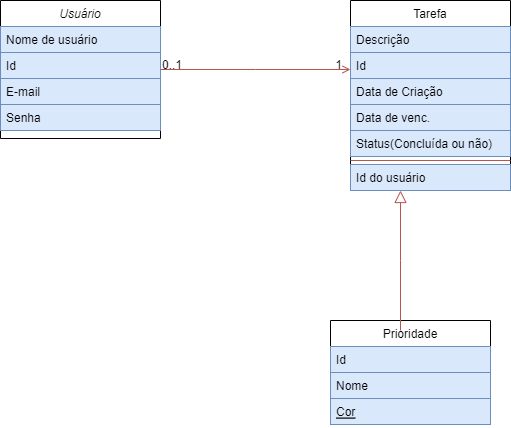

The diagram above was exported from draw.io. Its source (the exported page's mxGraphModel, read from the mxfile embedded in the PNG):
<mxGraphModel dx="1009" dy="542" grid="1" gridSize="10" guides="1" tooltips="1" connect="1" arrows="1" fold="1" page="1" pageScale="1" pageWidth="827" pageHeight="1169" math="0" shadow="0">
  <root>
    <mxCell id="WIyWlLk6GJQsqaUBKTNV-0" />
    <mxCell id="WIyWlLk6GJQsqaUBKTNV-1" parent="WIyWlLk6GJQsqaUBKTNV-0" />
    <mxCell id="zkfFHV4jXpPFQw0GAbJ--0" value="Usuário" style="swimlane;fontStyle=2;align=center;verticalAlign=top;childLayout=stackLayout;horizontal=1;startSize=26;horizontalStack=0;resizeParent=1;resizeLast=0;collapsible=1;marginBottom=0;rounded=0;shadow=0;strokeWidth=1;" parent="WIyWlLk6GJQsqaUBKTNV-1" vertex="1">
      <mxGeometry x="90" y="60" width="160" height="138" as="geometry">
        <mxRectangle x="230" y="140" width="160" height="26" as="alternateBounds" />
      </mxGeometry>
    </mxCell>
    <mxCell id="zkfFHV4jXpPFQw0GAbJ--1" value="Nome de usuário" style="text;align=left;verticalAlign=top;spacingLeft=4;spacingRight=4;overflow=hidden;rotatable=0;points=[[0,0.5],[1,0.5]];portConstraint=eastwest;fillColor=#dae8fc;strokeColor=#6c8ebf;" parent="zkfFHV4jXpPFQw0GAbJ--0" vertex="1">
      <mxGeometry y="26" width="160" height="26" as="geometry" />
    </mxCell>
    <mxCell id="zkfFHV4jXpPFQw0GAbJ--2" value="Id" style="text;align=left;verticalAlign=top;spacingLeft=4;spacingRight=4;overflow=hidden;rotatable=0;points=[[0,0.5],[1,0.5]];portConstraint=eastwest;rounded=0;shadow=0;html=0;fillColor=#dae8fc;strokeColor=#6c8ebf;" parent="zkfFHV4jXpPFQw0GAbJ--0" vertex="1">
      <mxGeometry y="52" width="160" height="26" as="geometry" />
    </mxCell>
    <mxCell id="zkfFHV4jXpPFQw0GAbJ--3" value="E-mail" style="text;align=left;verticalAlign=top;spacingLeft=4;spacingRight=4;overflow=hidden;rotatable=0;points=[[0,0.5],[1,0.5]];portConstraint=eastwest;rounded=0;shadow=0;html=0;fillColor=#dae8fc;strokeColor=#6c8ebf;" parent="zkfFHV4jXpPFQw0GAbJ--0" vertex="1">
      <mxGeometry y="78" width="160" height="26" as="geometry" />
    </mxCell>
    <mxCell id="zkfFHV4jXpPFQw0GAbJ--5" value="Senha" style="text;align=left;verticalAlign=top;spacingLeft=4;spacingRight=4;overflow=hidden;rotatable=0;points=[[0,0.5],[1,0.5]];portConstraint=eastwest;fillColor=#dae8fc;strokeColor=#6c8ebf;" parent="zkfFHV4jXpPFQw0GAbJ--0" vertex="1">
      <mxGeometry y="104" width="160" height="26" as="geometry" />
    </mxCell>
    <mxCell id="zkfFHV4jXpPFQw0GAbJ--6" value="Prioridade" style="swimlane;fontStyle=0;align=center;verticalAlign=top;childLayout=stackLayout;horizontal=1;startSize=26;horizontalStack=0;resizeParent=1;resizeLast=0;collapsible=1;marginBottom=0;rounded=0;shadow=0;strokeWidth=1;" parent="WIyWlLk6GJQsqaUBKTNV-1" vertex="1">
      <mxGeometry x="420" y="380" width="160" height="104" as="geometry">
        <mxRectangle x="130" y="380" width="160" height="26" as="alternateBounds" />
      </mxGeometry>
    </mxCell>
    <mxCell id="zkfFHV4jXpPFQw0GAbJ--7" value="Id" style="text;align=left;verticalAlign=top;spacingLeft=4;spacingRight=4;overflow=hidden;rotatable=0;points=[[0,0.5],[1,0.5]];portConstraint=eastwest;fillColor=#dae8fc;strokeColor=#6c8ebf;" parent="zkfFHV4jXpPFQw0GAbJ--6" vertex="1">
      <mxGeometry y="26" width="160" height="26" as="geometry" />
    </mxCell>
    <mxCell id="zkfFHV4jXpPFQw0GAbJ--8" value="Nome" style="text;align=left;verticalAlign=top;spacingLeft=4;spacingRight=4;overflow=hidden;rotatable=0;points=[[0,0.5],[1,0.5]];portConstraint=eastwest;rounded=0;shadow=0;html=0;fillColor=#dae8fc;strokeColor=#6c8ebf;" parent="zkfFHV4jXpPFQw0GAbJ--6" vertex="1">
      <mxGeometry y="52" width="160" height="26" as="geometry" />
    </mxCell>
    <mxCell id="zkfFHV4jXpPFQw0GAbJ--10" value="Cor" style="text;align=left;verticalAlign=top;spacingLeft=4;spacingRight=4;overflow=hidden;rotatable=0;points=[[0,0.5],[1,0.5]];portConstraint=eastwest;fontStyle=4;fillColor=#dae8fc;strokeColor=#6c8ebf;" parent="zkfFHV4jXpPFQw0GAbJ--6" vertex="1">
      <mxGeometry y="78" width="160" height="26" as="geometry" />
    </mxCell>
    <mxCell id="zkfFHV4jXpPFQw0GAbJ--17" value="Tarefa&#10;" style="swimlane;fontStyle=0;align=center;verticalAlign=top;childLayout=stackLayout;horizontal=1;startSize=26;horizontalStack=0;resizeParent=1;resizeLast=0;collapsible=1;marginBottom=0;rounded=0;shadow=0;strokeWidth=1;" parent="WIyWlLk6GJQsqaUBKTNV-1" vertex="1">
      <mxGeometry x="440" y="60" width="160" height="190" as="geometry">
        <mxRectangle x="550" y="140" width="160" height="26" as="alternateBounds" />
      </mxGeometry>
    </mxCell>
    <mxCell id="zkfFHV4jXpPFQw0GAbJ--18" value="Descrição" style="text;align=left;verticalAlign=top;spacingLeft=4;spacingRight=4;overflow=hidden;rotatable=0;points=[[0,0.5],[1,0.5]];portConstraint=eastwest;fillColor=#dae8fc;strokeColor=#6c8ebf;" parent="zkfFHV4jXpPFQw0GAbJ--17" vertex="1">
      <mxGeometry y="26" width="160" height="26" as="geometry" />
    </mxCell>
    <mxCell id="zkfFHV4jXpPFQw0GAbJ--19" value="Id" style="text;align=left;verticalAlign=top;spacingLeft=4;spacingRight=4;overflow=hidden;rotatable=0;points=[[0,0.5],[1,0.5]];portConstraint=eastwest;rounded=0;shadow=0;html=0;fillColor=#dae8fc;strokeColor=#6c8ebf;" parent="zkfFHV4jXpPFQw0GAbJ--17" vertex="1">
      <mxGeometry y="52" width="160" height="26" as="geometry" />
    </mxCell>
    <mxCell id="zkfFHV4jXpPFQw0GAbJ--20" value="Data de Criação" style="text;align=left;verticalAlign=top;spacingLeft=4;spacingRight=4;overflow=hidden;rotatable=0;points=[[0,0.5],[1,0.5]];portConstraint=eastwest;rounded=0;shadow=0;html=0;fillColor=#dae8fc;strokeColor=#6c8ebf;" parent="zkfFHV4jXpPFQw0GAbJ--17" vertex="1">
      <mxGeometry y="78" width="160" height="26" as="geometry" />
    </mxCell>
    <mxCell id="zkfFHV4jXpPFQw0GAbJ--21" value="Data de venc." style="text;align=left;verticalAlign=top;spacingLeft=4;spacingRight=4;overflow=hidden;rotatable=0;points=[[0,0.5],[1,0.5]];portConstraint=eastwest;rounded=0;shadow=0;html=0;fillColor=#dae8fc;strokeColor=#6c8ebf;" parent="zkfFHV4jXpPFQw0GAbJ--17" vertex="1">
      <mxGeometry y="104" width="160" height="26" as="geometry" />
    </mxCell>
    <mxCell id="zkfFHV4jXpPFQw0GAbJ--22" value="Status(Concluída ou não)" style="text;align=left;verticalAlign=top;spacingLeft=4;spacingRight=4;overflow=hidden;rotatable=0;points=[[0,0.5],[1,0.5]];portConstraint=eastwest;rounded=0;shadow=0;html=0;fillColor=#dae8fc;strokeColor=#6c8ebf;" parent="zkfFHV4jXpPFQw0GAbJ--17" vertex="1">
      <mxGeometry y="130" width="160" height="26" as="geometry" />
    </mxCell>
    <mxCell id="zkfFHV4jXpPFQw0GAbJ--23" value="" style="line;html=1;strokeWidth=1;align=left;verticalAlign=middle;spacingTop=-1;spacingLeft=3;spacingRight=3;rotatable=0;labelPosition=right;points=[];portConstraint=eastwest;fillColor=#f8cecc;strokeColor=#b85450;" parent="zkfFHV4jXpPFQw0GAbJ--17" vertex="1">
      <mxGeometry y="156" width="160" height="8" as="geometry" />
    </mxCell>
    <mxCell id="zkfFHV4jXpPFQw0GAbJ--24" value="Id do usuário" style="text;align=left;verticalAlign=top;spacingLeft=4;spacingRight=4;overflow=hidden;rotatable=0;points=[[0,0.5],[1,0.5]];portConstraint=eastwest;fillColor=#dae8fc;strokeColor=#6c8ebf;" parent="zkfFHV4jXpPFQw0GAbJ--17" vertex="1">
      <mxGeometry y="164" width="160" height="26" as="geometry" />
    </mxCell>
    <mxCell id="zkfFHV4jXpPFQw0GAbJ--26" value="" style="endArrow=open;shadow=0;strokeWidth=1;rounded=0;endFill=1;edgeStyle=elbowEdgeStyle;elbow=vertical;fillColor=#f8cecc;strokeColor=#b85450;" parent="WIyWlLk6GJQsqaUBKTNV-1" source="zkfFHV4jXpPFQw0GAbJ--0" target="zkfFHV4jXpPFQw0GAbJ--17" edge="1">
      <mxGeometry x="0.5" y="41" relative="1" as="geometry">
        <mxPoint x="380" y="192" as="sourcePoint" />
        <mxPoint x="540" y="192" as="targetPoint" />
        <mxPoint x="-40" y="32" as="offset" />
      </mxGeometry>
    </mxCell>
    <mxCell id="zkfFHV4jXpPFQw0GAbJ--27" value="0..1" style="resizable=0;align=left;verticalAlign=bottom;labelBackgroundColor=none;fontSize=12;" parent="zkfFHV4jXpPFQw0GAbJ--26" connectable="0" vertex="1">
      <mxGeometry x="-1" relative="1" as="geometry">
        <mxPoint y="4" as="offset" />
      </mxGeometry>
    </mxCell>
    <mxCell id="zkfFHV4jXpPFQw0GAbJ--28" value="1" style="resizable=0;align=right;verticalAlign=bottom;labelBackgroundColor=none;fontSize=12;" parent="zkfFHV4jXpPFQw0GAbJ--26" connectable="0" vertex="1">
      <mxGeometry x="1" relative="1" as="geometry">
        <mxPoint x="-7" y="4" as="offset" />
      </mxGeometry>
    </mxCell>
    <mxCell id="zkfFHV4jXpPFQw0GAbJ--12" value="" style="endArrow=block;endSize=10;endFill=0;shadow=0;strokeWidth=1;rounded=0;edgeStyle=elbowEdgeStyle;elbow=vertical;fillColor=#f8cecc;strokeColor=#b85450;" parent="WIyWlLk6GJQsqaUBKTNV-1" edge="1">
      <mxGeometry width="160" relative="1" as="geometry">
        <mxPoint x="490" y="390" as="sourcePoint" />
        <mxPoint x="490" y="250" as="targetPoint" />
      </mxGeometry>
    </mxCell>
  </root>
</mxGraphModel>